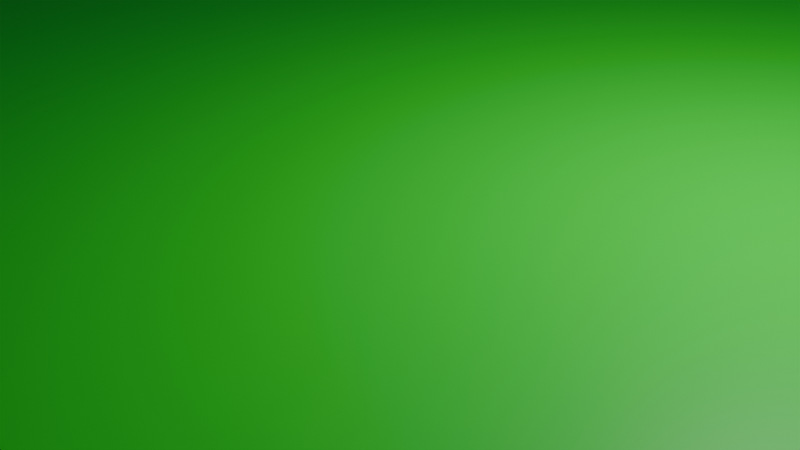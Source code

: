 # Source: test.blend  (saved by Blender 5.1.29; exported with 4.5.12 LTS)
import bpy
from mathutils import Matrix  # noqa: F401  (used for matrix-valued properties, if any)

bpy.ops.wm.read_factory_settings(use_empty=True)
scene = bpy.context.scene
scene.name = 'Scene'

# ---- collections
col_collection = bpy.data.collections.new('Collection'); scene.collection.children.link(col_collection)

# ---- materials (node trees are filled in below, after node groups)
mat_material = bpy.data.materials.new('Material')
mat_material.alpha_threshold = 0.0
mat_material.use_backface_culling_lightprobe_volume = False
mat_material.roughness = 0.5
mat_material.line_color = (0.0, 0.0, 0.0, 1.0)
mat_material_001 = bpy.data.materials.new('Material.001')

# ---- material node trees
mat_material.use_nodes = True; mat_material.node_tree.nodes.clear()
_N = mat_material.node_tree.nodes; _L = mat_material.node_tree.links
n0 = _N.new('ShaderNodeOutputMaterial'); n0.name = 'Material Output'; n0.location = (200, 100)
n1 = _N.new('ShaderNodeBsdfPrincipled'); n1.name = 'Principled BSDF'; n1.location = (-200, 100)
n1.inputs[0].default_value = (0.0, 0.8, 0.02878, 1.0)
_L.new(n1.outputs[0], n0.inputs[0])
n0.is_active_output = True
mat_material_001.use_nodes = True; mat_material_001.node_tree.nodes.clear()
_N = mat_material_001.node_tree.nodes; _L = mat_material_001.node_tree.links
n0 = _N.new('ShaderNodeBsdfPrincipled'); n0.name = 'Principled BSDF'; n0.location = (-200, 100)
n0.inputs[0].default_value = (0.0, 0.0, 0.0, 1.0)
n1 = _N.new('ShaderNodeOutputMaterial'); n1.name = 'Material Output'; n1.location = (200, 100)
_L.new(n0.outputs[0], n1.inputs[0])
n1.is_active_output = True

# ---- world
world_world = bpy.data.worlds.new('World'); scene.world = world_world
world_world.use_nodes = True; world_world.node_tree.nodes.clear()
_N = world_world.node_tree.nodes; _L = world_world.node_tree.links
n0 = _N.new('ShaderNodeOutputWorld'); n0.name = 'World Output'; n0.location = (200, 100)
n1 = _N.new('ShaderNodeBackground'); n1.name = 'Background'; n1.location = (-200, 100)
n1.inputs[0].default_value = (0.05088, 0.05088, 0.05088, 1.0)
_L.new(n1.outputs[0], n0.inputs[0])
n0.is_active_output = True
world_world.color = (0.05088, 0.05088, 0.05088)
world_world.sun_shadow_jitter_overblur = 0.0

# ---- cameras
cam_camera = bpy.data.cameras.new('Camera')
cam_camera.clip_end = 100.0
cam_camera.ortho_scale = 7.314

# ---- lights
light_light = bpy.data.lights.new('Light', 'POINT')
light_light.energy = 1000.0
light_light.shadow_soft_size = 0.1

# ---- meshes
me_cube = bpy.data.meshes.new('Cube')
me_cube.from_pydata([(-28.63, -28.63, 0.2032), (50.0, 50.0, -2.17), (-26.63, -26.63, 0.2032), (50.0, -50.0, -2.17), (26.63, -26.63, 0.2032), (-50.0, 50.0, -2.17), (28.63, -28.63, 0.2032), (-50.0, -50.0, -2.17), (50.0, -50.0, 0.0), (-50.0, -50.0, 0.0), (50.0, 50.0, 0.0), (-50.0, 50.0, 0.0), (28.63, 28.63, 0.0), (26.63, 26.63, 0.0), (28.63, -28.63, 0.0), (26.63, -26.63, 0.0), (-26.63, 26.63, 0.0), (-28.63, 28.63, 0.0), (-26.63, -26.63, 0.0), (-28.63, -28.63, 0.0), (28.63, 28.63, 0.2032), (26.63, 26.63, 0.2032), (-26.63, 26.63, 0.2032), (-28.63, 28.63, 0.2032)], [], [(22, 21, 20, 23), (3, 8, 9, 7), (7, 9, 11, 5), (5, 1, 3, 7), (1, 10, 8, 3), (5, 11, 10, 1), (2, 22, 23, 0), (21, 4, 6, 20), (4, 2, 0, 6), (19, 14, 6, 0), (13, 15, 4, 21), (18, 16, 22, 2), (17, 19, 0, 23), (12, 17, 23, 20), (12, 14, 8, 10), (13, 16, 18, 15), (17, 12, 10, 11), (14, 19, 9, 8), (19, 17, 11, 9), (15, 18, 2, 4), (16, 13, 21, 22), (14, 12, 20, 6)])
me_cube.polygons.foreach_set('material_index', [1, 0, 0, 0, 0, 0, 1, 1, 1, 1, 1, 1, 1, 1, 0, 0, 0, 0, 0, 1, 1, 1])
_uv = me_cube.uv_layers.new(name='UVMap')
_uv.uv.foreach_set('vector', [0.8166, 0.5584, 0.6834, 0.5584, 0.6784, 0.5534, 0.8216, 0.5534, 0.375, 0.75, 0.625, 0.75, 0.625, 1.0, 0.375, 1.0, 0.375, 0.0, 0.625, 0.0, 0.625, 0.25, 0.375, 0.25, 0.125, 0.5, 0.375, 0.5, 0.375, 0.75, 0.125, 0.75, 0.375, 0.5, 0.625, 0.5, 0.625, 0.75, 0.375, 0.75, 0.375, 0.25, 0.625, 0.25, 0.625, 0.5, 0.375, 0.5, 0.8166, 0.6916, 0.8166, 0.5584, 0.8216, 0.5534, 0.8216, 0.6966, 0.6834, 0.5584, 0.6834, 0.6916, 0.6784, 0.6966, 0.6784, 0.5534, 0.6834, 0.6916, 0.8166, 0.6916, 0.8216, 0.6966, 0.6784, 0.6966, 0.8216, 0.6966, 0.6784, 0.6966, 0.6784, 0.6966, 0.8216, 0.6966, 0.6834, 0.5584, 0.6834, 0.6916, 0.6834, 0.6916, 0.6834, 0.5584, 0.8166, 0.6916, 0.8166, 0.5584, 0.8166, 0.5584, 0.8166, 0.6916, 0.8216, 0.5534, 0.8216, 0.6966, 0.8216, 0.6966, 0.8216, 0.5534, 0.6784, 0.5534, 0.8216, 0.5534, 0.8216, 0.5534, 0.6784, 0.5534, 0.6784, 0.5534, 0.6784, 0.6966, 0.625, 0.75, 0.625, 0.5, 0.6834, 0.5584, 0.8166, 0.5584, 0.8166, 0.6916, 0.6834, 0.6916, 0.8216, 0.5534, 0.6784, 0.5534, 0.625, 0.5, 0.875, 0.5, 0.6784, 0.6966, 0.8216, 0.6966, 0.875, 0.75, 0.625, 0.75, 0.8216, 0.6966, 0.8216, 0.5534, 0.875, 0.5, 0.875, 0.75, 0.6834, 0.6916, 0.8166, 0.6916, 0.8166, 0.6916, 0.6834, 0.6916, 0.8166, 0.5584, 0.6834, 0.5584, 0.6834, 0.5584, 0.8166, 0.5584, 0.6784, 0.6966, 0.6784, 0.5534, 0.6784, 0.5534, 0.6784, 0.6966])
me_cube.materials.append(mat_material)
me_cube.materials.append(mat_material_001)
me_cube.use_mirror_vertex_groups = False
me_cube.update()

# ---- objects
ob_testcircuit = bpy.data.objects.new('testcircuit', me_cube)
ob_light = bpy.data.objects.new('Light', light_light)
ob_camera = bpy.data.objects.new('Camera', cam_camera)

# ---- transforms, parenting, visibility, modifiers, constraints
ob_testcircuit.location = (0.0, 0.0, 1.085)
ob_testcircuit.lock_rotations_4d = False
ob_testcircuit.empty_display_type = 'ARROWS'
ob_testcircuit.lineart.crease_threshold = 0.0
ob_light.location = (4.076, 1.005, 5.904)
ob_light.rotation_euler = (0.6503, 0.05522, 1.866)
ob_light.lock_rotations_4d = False
ob_light.empty_display_type = 'ARROWS'
ob_light.color = (0.0, 0.0, 0.0, 0.0)
ob_light.lineart.crease_threshold = 0.0
ob_camera.location = (7.359, -6.926, 4.958)
ob_camera.rotation_euler = (1.109, 0.0, 0.8149)
ob_camera.lock_rotations_4d = False
ob_camera.empty_display_type = 'ARROWS'
ob_camera.color = (0.0, 0.0, 0.0, 0.0)
ob_camera.display_type = 'WIRE'
ob_camera.lineart.crease_threshold = 0.0

# ---- collection membership
col_collection.objects.link(ob_testcircuit)
col_collection.objects.link(ob_light)
col_collection.objects.link(ob_camera)

# ---- scene / render settings (as saved in the file)
scene.camera = ob_camera
scene.frame_start = 1; scene.frame_end = 250; scene.frame_set(1)
scene.render.engine = 'BLENDER_EEVEE_NEXT'
scene.render.bake_bias = 0.0
scene.render.bake_samples = 0
scene.cycles.sampling_pattern = 'TABULATED_SOBOL'
scene.eevee.use_volume_custom_range = False
bpy.context.view_layer.update()
